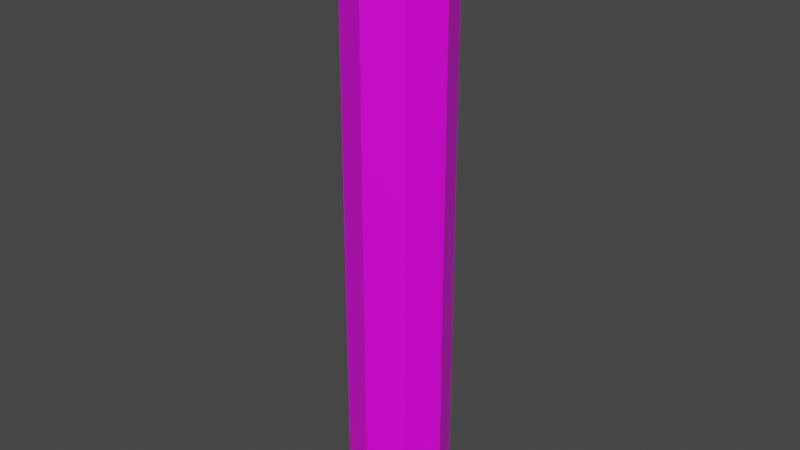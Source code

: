 # Source: Model_0.blend  (saved by Blender 2.80.75; exported with 4.5.12 LTS)
import bpy
from mathutils import Matrix  # noqa: F401  (used for matrix-valued properties, if any)

bpy.ops.wm.read_factory_settings(use_empty=True)
scene = bpy.context.scene
scene.name = 'Scene'

# ---- images (referenced by path relative to the original .blend; pixels are not part of the script)
import os
ASSET_DIR = os.environ.get("B2B_ASSET_DIR", "")  # directory of the original .blend (textures are referenced by path, not embedded)
HERE = os.path.dirname(os.path.abspath(__file__))  # packed textures are extracted next to this script under _unpacked/

def load_image(name, relpath, width, height, colorspace="sRGB"):
    """Load a texture the original file referenced (path relative to the .blend, or extracted next to this script)."""
    p = next((c for c in (os.path.join(HERE, relpath), os.path.join(ASSET_DIR, relpath)) if relpath and os.path.exists(c)), "")
    if p:
        img = bpy.data.images.load(p, check_existing=True)
        img.name = name
    else:  # same state as the original file: an image datablock whose file is absent (Cycles renders it pink)
        img = bpy.data.images.new(name, width, height)
        img.source = "FILE"
        img.filepath = "//" + (relpath or name)
    img.colorspace_settings.name = colorspace
    return img
img_copper_png = load_image('Copper.png', 'Copper.png', 1024, 1024, 'sRGB')

# ---- materials (node trees are filled in below, after node groups)
mat_material = bpy.data.materials.new('Material')
mat_material.alpha_threshold = 0.0
mat_material.use_transparent_shadow = False
mat_material.line_color = (0.0, 0.0, 0.0, 1.0)

# ---- node groups
ng_auto_smooth = bpy.data.node_groups.new('Auto Smooth', 'GeometryNodeTree')
_s = ng_auto_smooth.interface.new_socket(name='Geometry', in_out='OUTPUT', socket_type='NodeSocketGeometry')
_s = ng_auto_smooth.interface.new_socket(name='Geometry', in_out='INPUT', socket_type='NodeSocketGeometry')
_s = ng_auto_smooth.interface.new_socket(name='Angle', in_out='INPUT', socket_type='NodeSocketFloat')
_s.subtype = 'ANGLE'
_s.min_value = 0.0
_s.max_value = 3.142
ng_auto_smooth.is_modifier = True
_N = ng_auto_smooth.nodes; _L = ng_auto_smooth.links
n0 = _N.new('NodeGroupOutput'); n0.name = 'Group Output'; n0.location = (480, -100)
n1 = _N.new('NodeGroupInput'); n1.name = 'Group Input'; n1.location = (-420, -300)
n2 = _N.new('NodeGroupInput'); n2.name = 'Group Input.001'; n2.location = (-60, -100)
n3 = _N.new('GeometryNodeSetShadeSmooth'); n3.name = 'Set Shade Smooth'; n3.location = (120, -100)
n3.domain = 'EDGE'
n4 = _N.new('GeometryNodeSetShadeSmooth'); n4.name = 'Set Shade Smooth.001'; n4.location = (300, -100)
n5 = _N.new('GeometryNodeInputMeshEdgeAngle'); n5.name = 'Edge Angle'; n5.location = (-420, -220)
n6 = _N.new('GeometryNodeInputEdgeSmooth'); n6.name = 'Is Edge Smooth'; n6.location = (-60, -160)
n7 = _N.new('GeometryNodeInputShadeSmooth'); n7.name = 'Is Face Smooth'; n7.location = (-240, -340)
n8 = _N.new('FunctionNodeBooleanMath'); n8.name = 'Boolean Math'; n8.location = (-60, -220)
n9 = _N.new('FunctionNodeCompare'); n9.name = 'Compare'; n9.location = (-240, -180)
n9.operation = 'LESS_EQUAL'
_L.new(n5.outputs[0], n9.inputs[0])
_L.new(n4.outputs[0], n0.inputs[0])
_L.new(n1.outputs[1], n9.inputs[1])
_L.new(n9.outputs[0], n8.inputs[0])
_L.new(n7.outputs[0], n8.inputs[1])
_L.new(n2.outputs[0], n3.inputs[0])
_L.new(n6.outputs[0], n3.inputs[1])
_L.new(n3.outputs[0], n4.inputs[0])
_L.new(n8.outputs[0], n3.inputs[2])
n0.is_active_output = True

# ---- material node trees
mat_material.use_nodes = True; mat_material.node_tree.nodes.clear()
_N = mat_material.node_tree.nodes; _L = mat_material.node_tree.links
n0 = _N.new('ShaderNodeOutputMaterial'); n0.name = 'Material Output'; n0.location = (300, 300)
n1 = _N.new('ShaderNodeBsdfPrincipled'); n1.name = 'Principled BSDF'; n1.location = (10, 300)
n1.distribution = 'GGX'
n1.subsurface_method = 'BURLEY'
n1.inputs[2].default_value = 0.4
n1.inputs[3].default_value = 1.45
n1.inputs[27].default_value = (0.0, 0.0, 0.0, 1.0)
n1.inputs[28].default_value = 1.0
n2 = _N.new('ShaderNodeTexImage'); n2.name = 'Image Texture'; n2.location = (-280, 280)
n2.image = img_copper_png
_L.new(n1.outputs[0], n0.inputs[0])
_L.new(n2.outputs[0], n1.inputs[0])
n0.is_active_output = True

# ---- world
world_world = bpy.data.worlds.new('World'); scene.world = world_world
world_world.use_nodes = True; world_world.node_tree.nodes.clear()
_N = world_world.node_tree.nodes; _L = world_world.node_tree.links
n0 = _N.new('ShaderNodeOutputWorld'); n0.name = 'World Output'; n0.location = (300, 300)
n1 = _N.new('ShaderNodeBackground'); n1.name = 'Background'; n1.location = (10, 300)
n1.inputs[0].default_value = (0.05088, 0.05088, 0.05088, 1.0)
_L.new(n1.outputs[0], n0.inputs[0])
n0.is_active_output = True
world_world.color = (0.05088, 0.05088, 0.05088)
world_world.use_sun_shadow = False
world_world.sun_shadow_jitter_overblur = 0.0

# ---- meshes
me_cube = bpy.data.meshes.new('Cube')
me_cube.from_pydata([(0.0, 0.125, -0.75), (0.0, 0.125, 0.75), (0.08839, 0.08839, -0.75), (0.08839, 0.08839, 0.75), (0.125, -5.464e-09, -0.75), (0.125, -5.464e-09, 0.75), (0.08839, -0.08839, -0.75), (0.08839, -0.08839, 0.75), (-1.093e-08, -0.125, -0.75), (-1.093e-08, -0.125, 0.75), (-0.08839, -0.08839, -0.75), (-0.08839, -0.08839, 0.75), (-0.125, 1.491e-09, -0.75), (-0.125, 1.491e-09, 0.75), (-0.08839, 0.08839, -0.75), (-0.08839, 0.08839, 0.75)], [], [(0, 1, 3, 2), (2, 3, 5, 4), (4, 5, 7, 6), (6, 7, 9, 8), (8, 9, 11, 10), (10, 11, 13, 12), (3, 1, 15, 13, 11, 9, 7, 5), (12, 13, 15, 14), (14, 15, 1, 0), (0, 2, 4, 6, 8, 10, 12, 14)])
_uv = me_cube.uv_layers.new(name='UVMap')
_uv.uv.foreach_set('vector', [0.25, 0.25, 0.25, 0.25, 0.25, 0.25, 0.25, 0.25, 0.25, 0.25, 0.25, 0.25, 0.25, 0.25, 0.25, 0.25, 0.25, 0.25, 0.25, 0.25, 0.25, 0.25, 0.25, 0.25, 0.25, 0.25, 0.25, 0.25, 0.25, 0.25, 0.25, 0.25, 0.25, 0.25, 0.25, 0.25, 0.25, 0.25, 0.25, 0.25, 0.25, 0.25, 0.25, 0.25, 0.25, 0.25, 0.25, 0.25, 0.25, 0.25, 0.25, 0.25, 0.25, 0.25, 0.25, 0.25, 0.25, 0.25, 0.25, 0.25, 0.25, 0.25, 0.25, 0.25, 0.25, 0.25, 0.25, 0.25, 0.25, 0.25, 0.25, 0.25, 0.25, 0.25, 0.25, 0.25, 0.25, 0.25, 0.25, 0.25, 0.25, 0.25, 0.25, 0.25, 0.25, 0.25, 0.25, 0.25, 0.25, 0.25, 0.25, 0.25, 0.25, 0.25, 0.25, 0.25])
me_cube.materials.append(mat_material)
me_cube.use_remesh_preserve_volume = False
me_cube.use_remesh_preserve_attributes = False
me_cube.use_mirror_vertex_groups = False
me_cube.update()

# ---- objects
ob_model_0 = bpy.data.objects.new('Model_0', me_cube)

# ---- transforms, parenting, visibility, modifiers, constraints
ob_model_0.location = (0.0, 0.0, 0.0)
ob_model_0.lock_rotations_4d = False
ob_model_0.empty_display_type = 'ARROWS'
ob_model_0.lineart.crease_threshold = 0.0
_m = ob_model_0.modifiers.new('Auto Smooth', 'NODES')
_m.node_group = ng_auto_smooth
_gi = [s.identifier for s in ng_auto_smooth.interface.items_tree if s.item_type == 'SOCKET' and s.in_out == 'INPUT']
_m[_gi[1]] = 0.5236  # Angle

# ---- collection membership
scene.collection.objects.link(ob_model_0)

# ---- scene / render settings (as saved in the file)
scene.frame_start = 1; scene.frame_end = 250; scene.frame_set(1)
scene.render.engine = 'BLENDER_EEVEE_NEXT'
scene.cycles.use_denoising = False
scene.cycles.samples = 128
scene.cycles.sampling_pattern = 'TABULATED_SOBOL'
scene.cycles.use_adaptive_sampling = False
scene.cycles.use_light_tree = False
scene.view_settings.view_transform = 'Filmic'
bpy.context.view_layer.update()

# ---- added for rendering (the .blend has no active camera and no usable light): camera, sun
cam_auto = bpy.data.cameras.new('AutoCamera')
cam_auto.lens = 50.0
cam_auto.sensor_width = 36.0
cam_auto.clip_end = 1000.0
ob_auto_camera = bpy.data.objects.new('AutoCamera', cam_auto)
scene.collection.objects.link(ob_auto_camera)
ob_auto_camera.location = (1.42587, -1.71104, 1.14069)
ob_auto_camera.rotation_euler = (1.09748, -7.21219e-08, 0.694738)
scene.camera = ob_auto_camera
light_auto_sun = bpy.data.lights.new('AutoSun', 'SUN')
light_auto_sun.energy = 3.0
light_auto_sun.angle = 0.0523599
ob_auto_sun = bpy.data.objects.new('AutoSun', light_auto_sun)
scene.collection.objects.link(ob_auto_sun)
ob_auto_sun.rotation_euler = (0.872665, 0.174533, 0.523599)
bpy.context.view_layer.update()
